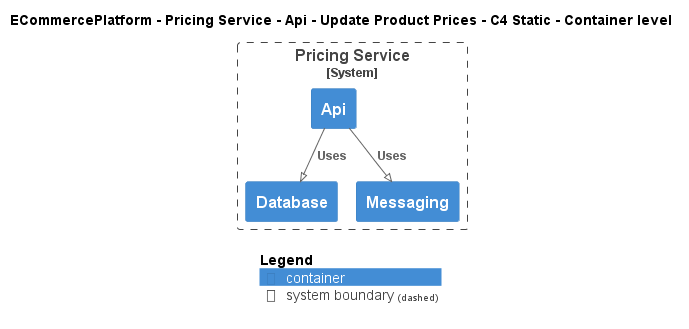

The diagram above was rendered by PlantUML. Its source (embedded in the PNG):
@startuml
!pragma layout smetana
!include ..\..\..\..\..\..\..\.c4s\C4_Container.puml

AddElementTag("c4interflow:lifecycle:new", $bgColor=green, $fontColor=#ffffff, $borderColor=green, $shadowing="False")
AddElementTag("c4interflow:lifecycle:changed", $bgColor=orange, $fontColor=#ffffff, $borderColor=orange, $shadowing="False")
AddElementTag("c4interflow:lifecycle:removed", $bgColor=red, $fontColor=#ffffff, $borderColor=red, $shadowing="False")

AddRelTag("c4interflow:lifecycle:new", $textColor=green, $lineColor=green)
AddRelTag("c4interflow:lifecycle:changed", $textColor=orange, $lineColor=orange)
AddRelTag("c4interflow:lifecycle:removed", $textColor=red, $lineColor=red)

SHOW_PERSON_PORTRAIT()
LAYOUT_TOP_DOWN()

skinparam linetype polyline

title ECommercePlatform - Pricing Service - Api - Update Product Prices - C4 Static - Container level


System_Boundary(ECommercePlatform.SoftwareSystems.PricingService, "Pricing Service") {
    Container(ECommercePlatform.SoftwareSystems.PricingService.Containers.Api, "Api", "", "")
    Container(ECommercePlatform.SoftwareSystems.PricingService.Containers.Database, "Database", "", "")
    Container(ECommercePlatform.SoftwareSystems.PricingService.Containers.Messaging, "Messaging", "", "")
}

Rel(ECommercePlatform.SoftwareSystems.PricingService.Containers.Api, ECommercePlatform.SoftwareSystems.PricingService.Containers.Database, "Uses")
Rel(ECommercePlatform.SoftwareSystems.PricingService.Containers.Api, ECommercePlatform.SoftwareSystems.PricingService.Containers.Messaging, "Uses")


SHOW_LEGEND()
@enduml